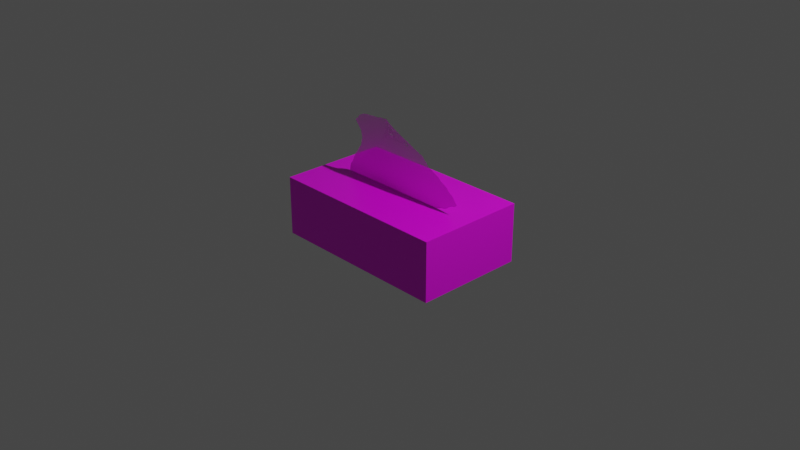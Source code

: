 # Source: TissuePaperBox.blend  (saved by Blender 2.93.21; exported with 4.5.12 LTS)
import bpy
from mathutils import Matrix  # noqa: F401  (used for matrix-valued properties, if any)

bpy.ops.wm.read_factory_settings(use_empty=True)
scene = bpy.context.scene
scene.name = 'Scene'

# ---- collections
col_collection = bpy.data.collections.new('Collection'); scene.collection.children.link(col_collection)

# ---- images (referenced by path relative to the original .blend; pixels are not part of the script)
import os
ASSET_DIR = os.environ.get("B2B_ASSET_DIR", "")  # directory of the original .blend (textures are referenced by path, not embedded)
HERE = os.path.dirname(os.path.abspath(__file__))  # packed textures are extracted next to this script under _unpacked/

def load_image(name, relpath, width, height, colorspace="sRGB"):
    """Load a texture the original file referenced (path relative to the .blend, or extracted next to this script)."""
    p = next((c for c in (os.path.join(HERE, relpath), os.path.join(ASSET_DIR, relpath)) if relpath and os.path.exists(c)), "")
    if p:
        img = bpy.data.images.load(p, check_existing=True)
        img.name = name
    else:  # same state as the original file: an image datablock whose file is absent (Cycles renders it pink)
        img = bpy.data.images.new(name, width, height)
        img.source = "FILE"
        img.filepath = "//" + (relpath or name)
    img.colorspace_settings.name = colorspace
    return img
img_front_jpg = load_image('front.jpg', 'front.jpg', 1024, 1024, 'sRGB')
img_side_jpg = load_image('Side.jpg', 'Side.jpg', 1024, 1024, 'sRGB')
img_below_jpg = load_image('Below.jpg', 'Below.jpg', 1024, 1024, 'sRGB')

# ---- materials (node trees are filled in below, after node groups)
mat_material = bpy.data.materials.new('Material')
mat_material.alpha_threshold = 0.0
mat_material.use_transparent_shadow = False
mat_material.line_color = (0.0, 0.0, 0.0, 1.0)
mat_material_001 = bpy.data.materials.new('Material.001')
mat_material_001.use_transparent_shadow = False
mat_material_002 = bpy.data.materials.new('Material.002')
mat_material_002.use_transparent_shadow = False
mat_front = bpy.data.materials.new('front')
mat_front.surface_render_method = 'BLENDED'
mat_front.blend_method = 'BLEND'
mat_front.use_transparent_shadow = False

# ---- material node trees
mat_material.use_nodes = True; mat_material.node_tree.nodes.clear()
_N = mat_material.node_tree.nodes; _L = mat_material.node_tree.links
n0 = _N.new('ShaderNodeOutputMaterial'); n0.name = 'Material Output'; n0.location = (300, 300)
n1 = _N.new('ShaderNodeBsdfPrincipled'); n1.name = 'Principled BSDF'; n1.location = (10, 300)
n1.distribution = 'GGX'
n1.subsurface_method = 'BURLEY'
n1.inputs[2].default_value = 0.4
n1.inputs[3].default_value = 1.45
n1.inputs[27].default_value = (0.0, 0.0, 0.0, 1.0)
n1.inputs[28].default_value = 1.0
n2 = _N.new('ShaderNodeTexImage'); n2.name = 'Image Texture'; n2.location = (-280, 275)
n2.image = img_front_jpg
_L.new(n1.outputs[0], n0.inputs[0])
_L.new(n2.outputs[0], n1.inputs[0])
n0.is_active_output = True
mat_material_001.use_nodes = True; mat_material_001.node_tree.nodes.clear()
_N = mat_material_001.node_tree.nodes; _L = mat_material_001.node_tree.links
n0 = _N.new('ShaderNodeBsdfPrincipled'); n0.name = 'Principled BSDF'; n0.location = (10, 300)
n0.distribution = 'GGX'
n0.subsurface_method = 'BURLEY'
n0.inputs[3].default_value = 1.45
n0.inputs[27].default_value = (0.0, 0.0, 0.0, 1.0)
n0.inputs[28].default_value = 1.0
n1 = _N.new('ShaderNodeOutputMaterial'); n1.name = 'Material Output'; n1.location = (300, 300)
n2 = _N.new('ShaderNodeTexImage'); n2.name = 'Image Texture'; n2.location = (-280, 275)
n2.image = img_side_jpg
_L.new(n0.outputs[0], n1.inputs[0])
_L.new(n2.outputs[0], n0.inputs[0])
n1.is_active_output = True
mat_material_002.use_nodes = True; mat_material_002.node_tree.nodes.clear()
_N = mat_material_002.node_tree.nodes; _L = mat_material_002.node_tree.links
n0 = _N.new('ShaderNodeBsdfPrincipled'); n0.name = 'Principled BSDF'; n0.location = (10, 300)
n0.distribution = 'GGX'
n0.subsurface_method = 'BURLEY'
n0.inputs[3].default_value = 1.45
n0.inputs[27].default_value = (0.0, 0.0, 0.0, 1.0)
n0.inputs[28].default_value = 1.0
n1 = _N.new('ShaderNodeOutputMaterial'); n1.name = 'Material Output'; n1.location = (300, 300)
n2 = _N.new('ShaderNodeTexImage'); n2.name = 'Image Texture'; n2.location = (-280, 275)
n2.image = img_below_jpg
_L.new(n0.outputs[0], n1.inputs[0])
_L.new(n2.outputs[0], n0.inputs[0])
n1.is_active_output = True
mat_front.use_nodes = True; mat_front.node_tree.nodes.clear()
_N = mat_front.node_tree.nodes; _L = mat_front.node_tree.links
n0 = _N.new('ShaderNodeOutputMaterial'); n0.name = 'Material Output'; n0.location = (300, 300)
n1 = _N.new('ShaderNodeTexImage'); n1.name = 'Image Texture'; n1.location = (-200, 300)
n1.image = img_front_jpg
n1.extension = 'CLIP'
n2 = _N.new('ShaderNodeBsdfPrincipled'); n2.name = 'Principled BSDF'; n2.location = (0, 300)
n2.distribution = 'GGX'
n2.subsurface_method = 'BURLEY'
n2.inputs[3].default_value = 1.45
n2.inputs[27].default_value = (0.0, 0.0, 0.0, 1.0)
n2.inputs[28].default_value = 1.0
_L.new(n1.outputs[0], n2.inputs[0])
_L.new(n1.outputs[1], n2.inputs[4])
_L.new(n2.outputs[0], n0.inputs[0])
n0.is_active_output = True

# ---- world
world_world = bpy.data.worlds.new('World'); scene.world = world_world
world_world.use_nodes = True; world_world.node_tree.nodes.clear()
_N = world_world.node_tree.nodes; _L = world_world.node_tree.links
n0 = _N.new('ShaderNodeOutputWorld'); n0.name = 'World Output'; n0.location = (300, 300)
n1 = _N.new('ShaderNodeBackground'); n1.name = 'Background'; n1.location = (10, 300)
n1.inputs[0].default_value = (0.05088, 0.05088, 0.05088, 1.0)
_L.new(n1.outputs[0], n0.inputs[0])
n0.is_active_output = True
world_world.color = (0.05088, 0.05088, 0.05088)
world_world.use_sun_shadow = False
world_world.sun_shadow_jitter_overblur = 0.0

# ---- cameras
cam_camera = bpy.data.cameras.new('Camera')
cam_camera.clip_end = 100.0
cam_camera.ortho_scale = 7.314

# ---- lights
light_light = bpy.data.lights.new('Light', 'POINT')
light_light.transmission_factor = 0.0
light_light.energy = 1000.0
light_light.shadow_soft_size = 0.1
light_light.shadow_maximum_resolution = 0.006
light_light.use_absolute_resolution = True

# ---- meshes
me_cube = bpy.data.meshes.new('Cube')
me_cube.from_pydata([(1.0, 1.0, 1.0), (1.0, 1.0, -1.0), (1.0, -1.0, 1.0), (1.0, -1.0, -1.0), (-1.0, 1.0, 1.0), (-1.0, 1.0, -1.0), (-1.0, -1.0, 1.0), (-1.0, -1.0, -1.0), (-1.0, 0.0, -1.0), (1.0, 0.0, 1.0), (-1.0, 0.0, 1.0), (1.0, 0.0, -1.0), (0.5084, -0.04142, 0.9239), (-0.2451, -0.04142, 0.8711), (-0.2312, -0.04142, 2.532), (0.5267, -0.04142, 2.102), (0.5463, -0.04142, 1.998), (0.5586, -0.04142, 1.842), (0.5645, -0.04142, 1.655), (0.5658, -0.04142, 1.457), (0.5646, -0.04142, 1.264), (0.5578, -0.04142, 1.105), (0.545, -0.04142, 0.9871), (-0.154, -0.04142, 0.8712), (-0.06045, -0.04142, 0.8712), (0.03436, -0.04142, 0.8713), (0.1299, -0.04142, 0.8715), (0.2239, -0.04142, 0.8734), (0.3151, -0.04142, 0.8756), (0.3967, -0.04142, 0.8856), (0.4664, -0.04142, 0.8969), (-0.1587, -0.04142, 2.604), (-0.08556, -0.04142, 2.632), (-0.005635, -0.04142, 2.642), (0.07604, -0.04142, 2.636), (0.1569, -0.04142, 2.618), (0.2314, -0.04142, 2.578), (0.307, -0.04142, 2.509), (0.3761, -0.04142, 2.423), (-0.7343, -0.04142, 0.826), (-0.7296, -0.04142, 0.85), (-0.6962, -0.04142, 0.8581), (-0.6478, -0.04142, 0.8659), (-0.579, -0.04142, 0.8684), (-0.5029, -0.04142, 0.8706), (-0.4198, -0.04142, 0.8709), (-0.334, -0.04142, 0.8711), (-0.565, -0.04142, 2.652), (-0.5352, -0.04142, 2.547), (-0.4778, -0.04142, 2.516), (-0.4071, -0.04142, 2.507), (-0.3203, -0.04142, 2.511), (-0.2423, -0.04142, 2.338), (-0.2456, -0.04142, 2.123), (-0.2459, -0.04142, 1.902), (-0.2461, -0.04142, 1.678), (-0.246, -0.04142, 1.457), (-0.246, -0.04142, 1.248), (-0.2459, -0.04142, 1.066), (-0.2457, -0.04142, 0.9333), (-0.1877, -0.04142, 3.236), (-0.1866, -0.04142, 3.193), (-0.1787, -0.04142, 3.117), (-0.1728, -0.04142, 3.018), (-0.1711, -0.04142, 2.908), (-0.1775, -0.04142, 2.791), (-0.1935, -0.04142, 2.671), (-0.1768, -0.04142, 3.228), (-0.161, -0.04142, 3.188), (-0.104, -0.04142, 3.087), (-0.1409, -0.04142, 3.118), (-0.03398, -0.04142, 2.978), (-0.07883, -0.04142, 3.018), (-0.1272, -0.04142, 3.03), (0.04496, -0.04142, 2.865), (-0.005374, -0.04142, 2.908), (-0.06323, -0.04142, 2.929), (-0.1209, -0.04142, 2.928), (0.1281, -0.04142, 2.752), (0.07423, -0.04142, 2.797), (0.009293, -0.04142, 2.823), (-0.05905, -0.04142, 2.83), (-0.1233, -0.04142, 2.819), (0.2133, -0.04142, 2.637), (0.1547, -0.04142, 2.688), (0.08464, -0.04142, 2.718), (0.00876, -0.04142, 2.732), (-0.06674, -0.04142, 2.729), (-0.1357, -0.04142, 2.709), (-0.6066, -0.04142, 2.799), (-0.5879, -0.04142, 2.748), (-0.5424, -0.04142, 2.706), (-0.4834, -0.04142, 2.681), (-0.402, -0.04142, 2.672), (-0.3074, -0.04142, 2.667), (-0.6143, -0.04142, 2.84), (-0.5899, -0.04142, 2.84), (-0.5486, -0.04142, 2.827), (-0.482, -0.04142, 2.821), (-0.3998, -0.04142, 2.812), (-0.2976, -0.04142, 2.804), (-0.6068, -0.04142, 2.887), (-0.5859, -0.04142, 2.922), (-0.5423, -0.04142, 2.938), (-0.4797, -0.04142, 2.94), (-0.3957, -0.04142, 2.94), (-0.293, -0.04142, 2.928), (-0.5617, -0.04142, 3.018), (-0.5299, -0.04142, 3.031), (-0.4722, -0.04142, 3.046), (-0.3907, -0.04142, 3.047), (-0.2902, -0.04142, 3.042), (-0.5453, -0.04142, 3.066), (-0.5144, -0.04142, 3.105), (-0.4603, -0.04142, 3.119), (-0.3847, -0.04142, 3.134), (-0.2862, -0.04142, 3.133), (-0.487, -0.04142, 3.141), (-0.449, -0.04142, 3.163), (-0.3741, -0.04142, 3.176), (-0.2752, -0.04142, 3.201), (-0.2349, -0.04142, 3.234), (-0.7211, -0.04142, 0.9183), (-0.699, -0.04142, 0.9217), (-0.6469, -0.04142, 0.9263), (-0.581, -0.04142, 0.9308), (-0.503, -0.04142, 0.9324), (-0.4206, -0.04142, 0.9332), (-0.3343, -0.04142, 0.9333), (-0.7183, -0.04142, 1.032), (-0.6937, -0.04142, 1.041), (-0.6464, -0.04142, 1.053), (-0.5796, -0.04142, 1.061), (-0.5032, -0.04142, 1.065), (-0.4205, -0.04142, 1.066), (-0.3346, -0.04142, 1.066), (-0.71, -0.04142, 1.16), (-0.6878, -0.04142, 1.193), (-0.6409, -0.04142, 1.219), (-0.5773, -0.04142, 1.236), (-0.5018, -0.04142, 1.244), (-0.4203, -0.04142, 1.247), (-0.3346, -0.04142, 1.248), (-0.701, -0.04142, 1.26), (-0.6743, -0.04142, 1.354), (-0.6322, -0.04142, 1.405), (-0.5717, -0.04142, 1.432), (-0.4997, -0.04142, 1.449), (-0.4192, -0.04142, 1.454), (-0.3345, -0.04142, 1.457), (-0.6482, -0.04142, 1.547), (-0.6161, -0.04142, 1.591), (-0.564, -0.04142, 1.638), (-0.4948, -0.04142, 1.659), (-0.4179, -0.04142, 1.672), (-0.3337, -0.04142, 1.676), (-0.6297, -0.04142, 1.659), (-0.6003, -0.04142, 1.762), (-0.551, -0.04142, 1.832), (-0.4902, -0.04142, 1.875), (-0.4145, -0.04142, 1.889), (-0.3332, -0.04142, 1.898), (-0.5724, -0.04142, 1.906), (-0.5383, -0.04142, 2.043), (-0.4811, -0.04142, 2.087), (-0.4125, -0.04142, 2.107), (-0.3308, -0.04142, 2.115), (-0.519, -0.04142, 2.305), (-0.4778, -0.04142, 2.311), (-0.4077, -0.04142, 2.316), (-0.3284, -0.04142, 2.323), (0.6133, -0.04142, 1.058), (0.6643, -0.04142, 1.094), (0.692, -0.04142, 1.135), (0.6226, -0.04142, 1.133), (0.6728, -0.04142, 1.169), (0.7155, -0.04142, 1.197), (0.7576, -0.04142, 1.267), (0.7881, -0.04142, 1.283), (0.8029, -0.04142, 1.317), (0.6266, -0.04142, 1.28), (0.6796, -0.04142, 1.29), (0.7227, -0.04142, 1.312), (0.7618, -0.04142, 1.323), (0.791, -0.04142, 1.347), (0.8102, -0.04142, 1.332), (0.8196, -0.04142, 1.364), (0.6286, -0.04142, 1.455), (0.6805, -0.04142, 1.454), (0.7244, -0.04142, 1.444), (0.7613, -0.04142, 1.442), (0.7896, -0.04142, 1.413), (0.8094, -0.04142, 1.407), (0.8191, -0.04142, 1.359), (0.6262, -0.04142, 1.64), (0.678, -0.04142, 1.616), (0.7206, -0.04142, 1.59), (0.7562, -0.04142, 1.544), (0.7828, -0.04142, 1.515), (0.7996, -0.04142, 1.448), (0.6195, -0.04142, 1.805), (0.6706, -0.04142, 1.758), (0.7105, -0.04142, 1.704), (0.749, -0.04142, 1.627), (0.7686, -0.04142, 1.574), (0.6044, -0.04142, 1.936), (0.6591, -0.04142, 1.845), (0.6887, -0.04142, 1.793), (0.5719, -0.04142, 2.035), (-0.1543, -0.04142, 0.9333), (-0.06082, -0.04142, 0.9334), (0.03439, -0.04142, 0.9334), (0.13, -0.04142, 0.9338), (0.2252, -0.04142, 0.9343), (0.3168, -0.04142, 0.9381), (0.4034, -0.04142, 0.943), (0.4781, -0.04142, 0.961), (-0.1546, -0.04142, 1.066), (-0.06092, -0.04142, 1.066), (0.03427, -0.04142, 1.066), (0.1303, -0.04142, 1.066), (0.2256, -0.04142, 1.067), (0.3192, -0.04142, 1.068), (0.4068, -0.04142, 1.074), (0.4878, -0.04142, 1.082), (-0.1547, -0.04142, 1.248), (-0.06107, -0.04142, 1.248), (0.03424, -0.04142, 1.248), (0.1303, -0.04142, 1.249), (0.2261, -0.04142, 1.249), (0.3198, -0.04142, 1.25), (0.4095, -0.04142, 1.251), (0.4912, -0.04142, 1.257), (-0.1548, -0.04142, 1.458), (-0.06126, -0.04142, 1.458), (0.03401, -0.04142, 1.458), (0.1301, -0.04142, 1.458), (0.2259, -0.04142, 1.458), (0.32, -0.04142, 1.458), (0.4098, -0.04142, 1.458), (0.4928, -0.04142, 1.457), (-0.1552, -0.04142, 1.679), (-0.06187, -0.04142, 1.68), (0.03319, -0.04142, 1.681), (0.1292, -0.04142, 1.681), (0.2249, -0.04142, 1.68), (0.3187, -0.04142, 1.678), (0.4086, -0.04142, 1.674), (0.4912, -0.04142, 1.667), (-0.1561, -0.04142, 1.905), (-0.06363, -0.04142, 1.908), (0.03081, -0.04142, 1.91), (0.1262, -0.04142, 1.91), (0.2213, -0.04142, 1.907), (0.3144, -0.04142, 1.902), (0.4034, -0.04142, 1.891), (0.4858, -0.04142, 1.871), (-0.1576, -0.04142, 2.134), (-0.06746, -0.04142, 2.141), (0.02505, -0.04142, 2.145), (0.1188, -0.04142, 2.144), (0.2121, -0.04142, 2.139), (0.303, -0.04142, 2.125), (0.3903, -0.04142, 2.102), (0.4719, -0.04142, 2.06), (-0.1593, -0.04142, 2.364), (-0.07444, -0.04142, 2.381), (0.0135, -0.04142, 2.387), (0.1036, -0.04142, 2.386), (0.1922, -0.04142, 2.374), (0.2784, -0.04142, 2.351), (0.3615, -0.04142, 2.305), (0.4417, -0.04142, 2.234), (-0.1391, -0.04142, 2.706), (-0.06893, -0.04142, 2.726), (0.006679, -0.04142, 2.727), (0.08785, -0.04142, 2.717), (0.1614, -0.04142, 2.685), (0.2345, -0.04142, 2.641), (0.3069, -0.04142, 2.556), (0.3521, -0.04142, 2.503), (-0.1269, -0.04142, 2.817), (-0.0645, -0.04142, 2.826), (0.009726, -0.04142, 2.824), (0.0775, -0.04142, 2.796), (0.1462, -0.04142, 2.763), (0.196, -0.04142, 2.703), (-0.1268, -0.04142, 2.928), (-0.06664, -0.04142, 2.934), (-0.007153, -0.04142, 2.912), (0.0581, -0.04142, 2.882), (0.1046, -0.04142, 2.822), (-0.1318, -0.04142, 3.039), (-0.08507, -0.04142, 3.031), (-0.02834, -0.04142, 3.004), (0.01495, -0.04142, 2.944), (-0.1467, -0.04142, 3.134), (-0.1063, -0.04142, 3.127), (-0.06855, -0.04142, 3.071), (-0.1605, -0.04142, 3.213), (-0.142, -0.04142, 3.209), (-0.1695, -0.04142, 3.248), (-0.1538, -0.04142, 3.247)], [(39, 40)], [(9, 10, 6, 2), (3, 2, 6, 7), (8, 10, 4, 5), (8, 11, 3, 7), (11, 9, 2, 3), (5, 4, 0, 1), (1, 0, 9, 11), (5, 1, 11, 8), (7, 6, 10, 8), (0, 4, 10, 9), (170, 51, 14, 52), (67, 68, 60), (68, 61, 60), (69, 70, 68), (68, 70, 61), (70, 62, 61), (71, 72, 69), (69, 72, 70), (72, 73, 70), (70, 73, 62), (73, 63, 62), (74, 75, 71), (71, 75, 72), (75, 76, 72), (72, 76, 73), (76, 77, 73), (73, 77, 63), (77, 64, 63), (78, 79, 74), (74, 79, 75), (79, 80, 75), (75, 80, 76), (80, 81, 76), (76, 81, 77), (81, 82, 77), (77, 82, 64), (82, 65, 64), (83, 84, 78), (78, 84, 79), (84, 85, 79), (79, 85, 80), (85, 86, 80), (80, 86, 81), (86, 87, 81), (81, 87, 82), (87, 88, 82), (82, 88, 65), (88, 66, 65), (37, 36, 83), (83, 36, 84), (36, 35, 84), (84, 35, 85), (35, 34, 85), (85, 34, 86), (34, 33, 86), (86, 33, 87), (33, 32, 87), (87, 32, 88), (32, 31, 88), (88, 31, 66), (31, 14, 66), (51, 94, 66, 14), (94, 100, 65, 66), (100, 106, 64, 65), (106, 111, 63, 64), (111, 116, 62, 63), (116, 120, 61, 62), (120, 121, 60, 61), (47, 90, 91, 48), (48, 91, 92, 49), (49, 92, 93, 50), (50, 93, 94, 51), (89, 95, 96, 90), (90, 96, 97, 91), (91, 97, 98, 92), (92, 98, 99, 93), (93, 99, 100, 94), (95, 101, 102, 96), (96, 102, 103, 97), (97, 103, 104, 98), (98, 104, 105, 99), (99, 105, 106, 100), (102, 107, 108, 103), (103, 108, 109, 104), (104, 109, 110, 105), (105, 110, 111, 106), (107, 112, 113, 108), (108, 113, 114, 109), (109, 114, 115, 110), (110, 115, 116, 111), (113, 117, 118, 114), (114, 118, 119, 115), (115, 119, 120, 116), (46, 128, 59, 13), (128, 135, 58, 59), (135, 142, 57, 58), (142, 149, 56, 57), (149, 155, 55, 56), (155, 161, 54, 55), (161, 166, 53, 54), (166, 170, 52, 53), (40, 122, 123, 41), (41, 123, 124, 42), (42, 124, 125, 43), (43, 125, 126, 44), (44, 126, 127, 45), (45, 127, 128, 46), (122, 129, 130, 123), (123, 130, 131, 124), (124, 131, 132, 125), (125, 132, 133, 126), (126, 133, 134, 127), (127, 134, 135, 128), (129, 136, 137, 130), (130, 137, 138, 131), (131, 138, 139, 132), (132, 139, 140, 133), (133, 140, 141, 134), (134, 141, 142, 135), (136, 143, 144, 137), (137, 144, 145, 138), (138, 145, 146, 139), (139, 146, 147, 140), (140, 147, 148, 141), (141, 148, 149, 142), (144, 150, 151, 145), (145, 151, 152, 146), (146, 152, 153, 147), (147, 153, 154, 148), (148, 154, 155, 149), (150, 156, 157, 151), (151, 157, 158, 152), (152, 158, 159, 153), (153, 159, 160, 154), (154, 160, 161, 155), (157, 162, 163, 158), (158, 163, 164, 159), (159, 164, 165, 160), (160, 165, 166, 161), (163, 167, 168, 164), (164, 168, 169, 165), (165, 169, 170, 166), (167, 48, 49, 168), (168, 49, 50, 169), (169, 50, 51, 170), (22, 21, 174, 171), (171, 174, 175, 172), (172, 175, 176, 173), (21, 20, 180, 174), (174, 180, 181, 175), (175, 181, 182, 176), (176, 182, 183, 177), (177, 183, 184, 178), (178, 184, 185, 179), (20, 19, 187, 180), (180, 187, 188, 181), (181, 188, 189, 182), (182, 189, 190, 183), (183, 190, 191, 184), (184, 191, 192, 185), (185, 192, 193, 186), (19, 18, 194, 187), (187, 194, 195, 188), (188, 195, 196, 189), (189, 196, 197, 190), (190, 197, 198, 191), (191, 198, 199, 192), (18, 17, 200, 194), (194, 200, 201, 195), (195, 201, 202, 196), (196, 202, 203, 197), (197, 203, 204, 198), (17, 16, 205, 200), (200, 205, 206, 201), (201, 206, 207, 202), (16, 15, 208, 205), (30, 216, 22, 12), (216, 224, 21, 22), (224, 232, 20, 21), (232, 240, 19, 20), (240, 248, 18, 19), (248, 256, 17, 18), (256, 264, 16, 17), (264, 272, 15, 16), (13, 59, 209, 23), (23, 209, 210, 24), (24, 210, 211, 25), (25, 211, 212, 26), (26, 212, 213, 27), (27, 213, 214, 28), (28, 214, 215, 29), (29, 215, 216, 30), (59, 58, 217, 209), (209, 217, 218, 210), (210, 218, 219, 211), (211, 219, 220, 212), (212, 220, 221, 213), (213, 221, 222, 214), (214, 222, 223, 215), (215, 223, 224, 216), (58, 57, 225, 217), (217, 225, 226, 218), (218, 226, 227, 219), (219, 227, 228, 220), (220, 228, 229, 221), (221, 229, 230, 222), (222, 230, 231, 223), (223, 231, 232, 224), (57, 56, 233, 225), (225, 233, 234, 226), (226, 234, 235, 227), (227, 235, 236, 228), (228, 236, 237, 229), (229, 237, 238, 230), (230, 238, 239, 231), (231, 239, 240, 232), (56, 55, 241, 233), (233, 241, 242, 234), (234, 242, 243, 235), (235, 243, 244, 236), (236, 244, 245, 237), (237, 245, 246, 238), (238, 246, 247, 239), (239, 247, 248, 240), (55, 54, 249, 241), (241, 249, 250, 242), (242, 250, 251, 243), (243, 251, 252, 244), (244, 252, 253, 245), (245, 253, 254, 246), (246, 254, 255, 247), (247, 255, 256, 248), (54, 53, 257, 249), (249, 257, 258, 250), (250, 258, 259, 251), (251, 259, 260, 252), (252, 260, 261, 253), (253, 261, 262, 254), (254, 262, 263, 255), (255, 263, 264, 256), (53, 52, 265, 257), (257, 265, 266, 258), (258, 266, 267, 259), (259, 267, 268, 260), (260, 268, 269, 261), (261, 269, 270, 262), (262, 270, 271, 263), (263, 271, 272, 264), (52, 14, 31, 265), (265, 31, 32, 266), (266, 32, 33, 267), (267, 33, 34, 268), (268, 34, 35, 269), (269, 35, 36, 270), (270, 36, 37, 271), (271, 37, 38, 272), (14, 66, 273, 31), (31, 273, 274, 32), (32, 274, 275, 33), (33, 275, 276, 34), (34, 276, 277, 35), (35, 277, 278, 36), (36, 278, 279, 37), (37, 279, 280, 38), (66, 65, 281, 273), (273, 281, 282, 274), (274, 282, 283, 275), (275, 283, 284, 276), (276, 284, 285, 277), (277, 285, 286, 278), (65, 64, 287, 281), (281, 287, 288, 282), (282, 288, 289, 283), (283, 289, 290, 284), (284, 290, 291, 285), (64, 63, 292, 287), (287, 292, 293, 288), (288, 293, 294, 289), (289, 294, 295, 290), (63, 62, 296, 292), (292, 296, 297, 293), (293, 297, 298, 294), (62, 61, 299, 296), (296, 299, 300, 297), (61, 60, 301, 299), (299, 301, 302, 300)])
me_cube.polygons.foreach_set('material_index', [0, 0, 1, 2, 1, 0, 1, 2, 1, 0, 3, 3, 3, 3, 3, 3, 3, 3, 3, 3, 3, 3, 3, 3, 3, 3, 3, 3, 3, 3, 3, 3, 3, 3, 3, 3, 3, 3, 3, 3, 3, 3, 3, 3, 3, 3, 3, 3, 3, 3, 3, 3, 3, 3, 3, 3, 3, 3, 3, 3, 3, 3, 3, 3, 3, 3, 3, 3, 3, 3, 3, 3, 3, 3, 3, 3, 3, 3, 3, 3, 3, 3, 3, 3, 3, 3, 3, 3, 3, 3, 3, 3, 3, 3, 3, 3, 3, 3, 3, 3, 3, 3, 3, 3, 3, 3, 3, 3, 3, 3, 3, 3, 3, 3, 3, 3, 3, 3, 3, 3, 3, 3, 3, 3, 3, 3, 3, 3, 3, 3, 3, 3, 3, 3, 3, 3, 3, 3, 3, 3, 3, 3, 3, 3, 3, 3, 3, 3, 3, 3, 3, 3, 3, 3, 3, 3, 3, 3, 3, 3, 3, 3, 3, 3, 3, 3, 3, 3, 3, 3, 3, 3, 3, 3, 3, 3, 3, 3, 3, 3, 3, 3, 3, 3, 3, 3, 3, 3, 3, 3, 3, 3, 3, 3, 3, 3, 3, 3, 3, 3, 3, 3, 3, 3, 3, 3, 3, 3, 3, 3, 3, 3, 3, 3, 3, 3, 3, 3, 3, 3, 3, 3, 3, 3, 3, 3, 3, 3, 3, 3, 3, 3, 3, 3, 3, 3, 3, 3, 3, 3, 3, 3, 3, 3, 3, 3, 3, 3, 3, 3, 3, 3, 3, 3, 3, 3, 3, 3, 3, 3, 3, 3, 3, 3, 3, 3, 3, 3, 3, 3, 3, 3, 3, 3, 3, 3, 3, 3, 3, 3, 3, 3, 3, 3, 3, 3])
_uv = me_cube.uv_layers.new(name='UVMap')
_uv.uv.foreach_set('vector', [0.3107, 0.2272, 0.3415, 0.8724, 0.5931, 0.8581, 0.577, 0.1539, 0.3073, 0.1318, 0.5848, 0.1249, 0.5957, 0.8794, 0.3275, 0.8767, 0.3641, 0.4633, 0.7522, 0.4633, 0.7486, 0.7253, 0.3659, 0.7473, 0.008566, 0.503, 0.9897, 0.503, 0.9897, 0.989, 0.008566, 0.989, 0.3649, 0.4654, 0.7503, 0.4654, 0.7518, 0.7293, 0.3634, 0.7456, 0.31, 0.129, 0.5876, 0.1275, 0.5985, 0.8792, 0.3246, 0.8765, 0.3649, 0.1884, 0.7503, 0.2211, 0.7503, 0.4654, 0.3649, 0.4654, 0.008566, 0.01709, 0.9897, 0.01709, 0.9897, 0.503, 0.008566, 0.503, 0.3695, 0.1877, 0.7522, 0.2165, 0.7522, 0.4633, 0.3641, 0.4633, 0.3305, 0.7356, 0.3166, 0.3392, 0.5806, 0.334, 0.5945, 0.7304, 0.8021, 0.4684, 0.8259, 0.4684, 0.8259, 0.4889, 0.8021, 0.4889, 0.0, 0.0, 0.0, 0.0, 0.0, 0.0, 0.0, 0.0, 0.0, 0.0, 0.0, 0.0, 0.0, 0.0, 0.0, 0.0, 0.0, 0.0, 0.0, 0.0, 0.0, 0.0, 0.0, 0.0, 0.0, 0.0, 0.0, 0.0, 0.0, 0.0, 0.0, 0.0, 0.0, 0.0, 0.0, 0.0, 0.0, 0.0, 0.0, 0.0, 0.0, 0.0, 0.0, 0.0, 0.0, 0.0, 0.0, 0.0, 0.0, 0.0, 0.0, 0.0, 0.0, 0.0, 0.0, 0.0, 0.0, 0.0, 0.0, 0.0, 0.0, 0.0, 0.0, 0.0, 0.0, 0.0, 0.0, 0.0, 0.0, 0.0, 0.0, 0.0, 0.0, 0.0, 0.0, 0.0, 0.0, 0.0, 0.0, 0.0, 0.0, 0.0, 0.0, 0.0, 0.0, 0.0, 0.0, 0.0, 0.0, 0.0, 0.0, 0.0, 0.0, 0.0, 0.0, 0.0, 0.0, 0.0, 0.0, 0.0, 0.0, 0.0, 0.0, 0.0, 0.0, 0.0, 0.0, 0.0, 0.0, 0.0, 0.0, 0.0, 0.0, 0.0, 0.0, 0.0, 0.0, 0.0, 0.0, 0.0, 0.0, 0.0, 0.0, 0.0, 0.0, 0.0, 0.0, 0.0, 0.0, 0.0, 0.0, 0.0, 0.0, 0.0, 0.0, 0.0, 0.0, 0.0, 0.0, 0.0, 0.0, 0.0, 0.0, 0.0, 0.0, 0.0, 0.0, 0.0, 0.0, 0.0, 0.0, 0.0, 0.0, 0.0, 0.0, 0.0, 0.0, 0.0, 0.0, 0.0, 0.0, 0.0, 0.0, 0.0, 0.0, 0.0, 0.0, 0.0, 0.0, 0.0, 0.0, 0.0, 0.0, 0.0, 0.0, 0.0, 0.0, 0.0, 0.0, 0.0, 0.0, 0.0, 0.0, 0.0, 0.0, 0.0, 0.0, 0.0, 0.0, 0.0, 0.0, 0.0, 0.0, 0.0, 0.0, 0.0, 0.0, 0.0, 0.0, 0.0, 0.0, 0.0, 0.0, 0.0, 0.0, 0.0, 0.0, 0.0, 0.0, 0.0, 0.0, 0.0, 0.0, 0.0, 0.0, 0.0, 0.0, 0.0, 0.0, 0.0, 0.0, 0.0, 0.0, 0.0, 0.0, 0.0, 0.0, 0.0, 0.0, 0.0, 0.0, 0.0, 0.0, 0.0, 0.0, 0.0, 0.0, 0.0, 0.0, 0.0, 0.0, 0.0, 0.0, 0.0, 0.0, 0.0, 0.0, 0.0, 0.0, 0.0, 0.0, 0.0, 0.0, 0.0, 0.0, 0.0, 0.0, 0.0, 0.0, 0.0, 0.0, 0.0, 0.0, 0.0, 0.0, 0.0, 0.0, 0.0, 0.0, 0.0, 0.0, 0.0, 0.0, 0.0, 0.0, 0.0, 0.0, 0.0, 0.0, 0.0, 0.0, 0.0, 0.0, 0.0, 0.0, 0.0, 0.0, 0.0, 0.0, 0.0, 0.0, 0.0, 0.0, 0.0, 0.0, 0.0, 0.0, 0.0, 0.0, 0.0, 0.8259, 0.4684, 0.8394, 0.4684, 0.8394, 0.4889, 0.8259, 0.4889, 0.8394, 0.4684, 0.8529, 0.4684, 0.8529, 0.4889, 0.8394, 0.4889, 0.8529, 0.4684, 0.8664, 0.4684, 0.8664, 0.4889, 0.8529, 0.4889, 0.8664, 0.4684, 0.8799, 0.4684, 0.8799, 0.4889, 0.8664, 0.4889, 0.8799, 0.4684, 0.8934, 0.4684, 0.8934, 0.4889, 0.8799, 0.4889, 0.8934, 0.4684, 0.9069, 0.4684, 0.9069, 0.4889, 0.8934, 0.4889, 0.9069, 0.4684, 0.9204, 0.4684, 0.9204, 0.4889, 0.9069, 0.4889, 0.8259, 0.3863, 0.8394, 0.3863, 0.8394, 0.4068, 0.8259, 0.4068, 0.8259, 0.4068, 0.8394, 0.4068, 0.8394, 0.4273, 0.8259, 0.4273, 0.8259, 0.4273, 0.8394, 0.4273, 0.8394, 0.4479, 0.8259, 0.4479, 0.8259, 0.4479, 0.8394, 0.4479, 0.8394, 0.4684, 0.8259, 0.4684, 0.8394, 0.3657, 0.8529, 0.3657, 0.8529, 0.3863, 0.8394, 0.3863, 0.8394, 0.3863, 0.8529, 0.3863, 0.8529, 0.4068, 0.8394, 0.4068, 0.8394, 0.4068, 0.8529, 0.4068, 0.8529, 0.4273, 0.8394, 0.4273, 0.8394, 0.4273, 0.8529, 0.4273, 0.8529, 0.4479, 0.8394, 0.4479, 0.8394, 0.4479, 0.8529, 0.4479, 0.8529, 0.4684, 0.8394, 0.4684, 0.8529, 0.3657, 0.8664, 0.3657, 0.8664, 0.3863, 0.8529, 0.3863, 0.8529, 0.3863, 0.8664, 0.3863, 0.8664, 0.4068, 0.8529, 0.4068, 0.8529, 0.4068, 0.8664, 0.4068, 0.8664, 0.4273, 0.8529, 0.4273, 0.8529, 0.4273, 0.8664, 0.4273, 0.8664, 0.4479, 0.8529, 0.4479, 0.8529, 0.4479, 0.8664, 0.4479, 0.8664, 0.4684, 0.8529, 0.4684, 0.8664, 0.3863, 0.8799, 0.3863, 0.8799, 0.4068, 0.8664, 0.4068, 0.8664, 0.4068, 0.8799, 0.4068, 0.8799, 0.4273, 0.8664, 0.4273, 0.8664, 0.4273, 0.8799, 0.4273, 0.8799, 0.4479, 0.8664, 0.4479, 0.8664, 0.4479, 0.8799, 0.4479, 0.8799, 0.4684, 0.8664, 0.4684, 0.8799, 0.3863, 0.8934, 0.3863, 0.8934, 0.4068, 0.8799, 0.4068, 0.8799, 0.4068, 0.8934, 0.4068, 0.8934, 0.4273, 0.8799, 0.4273, 0.8799, 0.4273, 0.8934, 0.4273, 0.8934, 0.4479, 0.8799, 0.4479, 0.8799, 0.4479, 0.8934, 0.4479, 0.8934, 0.4684, 0.8799, 0.4684, 0.8934, 0.4068, 0.9069, 0.4068, 0.9069, 0.4273, 0.8934, 0.4273, 0.8934, 0.4273, 0.9069, 0.4273, 0.9069, 0.4479, 0.8934, 0.4479, 0.8934, 0.4479, 0.9069, 0.4479, 0.9069, 0.4684, 0.8934, 0.4684, 0.6112, 0.4684, 0.6351, 0.4684, 0.6351, 0.4889, 0.6112, 0.4889, 0.6351, 0.4684, 0.6589, 0.4684, 0.6589, 0.4889, 0.6351, 0.4889, 0.6589, 0.4684, 0.6828, 0.4684, 0.6828, 0.4889, 0.6589, 0.4889, 0.6828, 0.4684, 0.7066, 0.4684, 0.7066, 0.4889, 0.6828, 0.4889, 0.7066, 0.4684, 0.7305, 0.4684, 0.7305, 0.4889, 0.7066, 0.4889, 0.7305, 0.4684, 0.7544, 0.4684, 0.7544, 0.4889, 0.7305, 0.4889, 0.7544, 0.4684, 0.7782, 0.4684, 0.7782, 0.4889, 0.7544, 0.4889, 0.7782, 0.4684, 0.8021, 0.4684, 0.8021, 0.4889, 0.7782, 0.4889, 0.6112, 0.3452, 0.6351, 0.3452, 0.6351, 0.3657, 0.6112, 0.3657, 0.6112, 0.3657, 0.6351, 0.3657, 0.6351, 0.3863, 0.6112, 0.3863, 0.6112, 0.3863, 0.6351, 0.3863, 0.6351, 0.4068, 0.6112, 0.4068, 0.6112, 0.4068, 0.6351, 0.4068, 0.6351, 0.4273, 0.6112, 0.4273, 0.6112, 0.4273, 0.6351, 0.4273, 0.6351, 0.4479, 0.6112, 0.4479, 0.6112, 0.4479, 0.6351, 0.4479, 0.6351, 0.4684, 0.6112, 0.4684, 0.6351, 0.3452, 0.6589, 0.3452, 0.6589, 0.3657, 0.6351, 0.3657, 0.6351, 0.3657, 0.6589, 0.3657, 0.6589, 0.3863, 0.6351, 0.3863, 0.6351, 0.3863, 0.6589, 0.3863, 0.6589, 0.4068, 0.6351, 0.4068, 0.6351, 0.4068, 0.6589, 0.4068, 0.6589, 0.4273, 0.6351, 0.4273, 0.6351, 0.4273, 0.6589, 0.4273, 0.6589, 0.4479, 0.6351, 0.4479, 0.6351, 0.4479, 0.6589, 0.4479, 0.6589, 0.4684, 0.6351, 0.4684, 0.6589, 0.3452, 0.6828, 0.3452, 0.6828, 0.3657, 0.6589, 0.3657, 0.6589, 0.3657, 0.6828, 0.3657, 0.6828, 0.3863, 0.6589, 0.3863, 0.6589, 0.3863, 0.6828, 0.3863, 0.6828, 0.4068, 0.6589, 0.4068, 0.6589, 0.4068, 0.6828, 0.4068, 0.6828, 0.4273, 0.6589, 0.4273, 0.6589, 0.4273, 0.6828, 0.4273, 0.6828, 0.4479, 0.6589, 0.4479, 0.6589, 0.4479, 0.6828, 0.4479, 0.6828, 0.4684, 0.6589, 0.4684, 0.6828, 0.3452, 0.7066, 0.3452, 0.7066, 0.3657, 0.6828, 0.3657, 0.6828, 0.3657, 0.7066, 0.3657, 0.7066, 0.3863, 0.6828, 0.3863, 0.6828, 0.3863, 0.7066, 0.3863, 0.7066, 0.4068, 0.6828, 0.4068, 0.6828, 0.4068, 0.7066, 0.4068, 0.7066, 0.4273, 0.6828, 0.4273, 0.6828, 0.4273, 0.7066, 0.4273, 0.7066, 0.4479, 0.6828, 0.4479, 0.6828, 0.4479, 0.7066, 0.4479, 0.7066, 0.4684, 0.6828, 0.4684, 0.7066, 0.3657, 0.7305, 0.3657, 0.7305, 0.3863, 0.7066, 0.3863, 0.7066, 0.3863, 0.7305, 0.3863, 0.7305, 0.4068, 0.7066, 0.4068, 0.7066, 0.4068, 0.7305, 0.4068, 0.7305, 0.4273, 0.7066, 0.4273, 0.7066, 0.4273, 0.7305, 0.4273, 0.7305, 0.4479, 0.7066, 0.4479, 0.7066, 0.4479, 0.7305, 0.4479, 0.7305, 0.4684, 0.7066, 0.4684, 0.7305, 0.3657, 0.7544, 0.3657, 0.7544, 0.3863, 0.7305, 0.3863, 0.7305, 0.3863, 0.7544, 0.3863, 0.7544, 0.4068, 0.7305, 0.4068, 0.7305, 0.4068, 0.7544, 0.4068, 0.7544, 0.4273, 0.7305, 0.4273, 0.7305, 0.4273, 0.7544, 0.4273, 0.7544, 0.4479, 0.7305, 0.4479, 0.7305, 0.4479, 0.7544, 0.4479, 0.7544, 0.4684, 0.7305, 0.4684, 0.7544, 0.3863, 0.7782, 0.3863, 0.7782, 0.4068, 0.7544, 0.4068, 0.7544, 0.4068, 0.7782, 0.4068, 0.7782, 0.4273, 0.7544, 0.4273, 0.7544, 0.4273, 0.7782, 0.4273, 0.7782, 0.4479, 0.7544, 0.4479, 0.7544, 0.4479, 0.7782, 0.4479, 0.7782, 0.4684, 0.7544, 0.4684, 0.7782, 0.4068, 0.8021, 0.4068, 0.8021, 0.4273, 0.7782, 0.4273, 0.7782, 0.4273, 0.8021, 0.4273, 0.8021, 0.4479, 0.7782, 0.4479, 0.7782, 0.4479, 0.8021, 0.4479, 0.8021, 0.4684, 0.7782, 0.4684, 0.8021, 0.4068, 0.8259, 0.4068, 0.8259, 0.4273, 0.8021, 0.4273, 0.8021, 0.4273, 0.8259, 0.4273, 0.8259, 0.4479, 0.8021, 0.4479, 0.8021, 0.4479, 0.8259, 0.4479, 0.8259, 0.4684, 0.8021, 0.4684, 0.6351, 0.7045, 0.6589, 0.7045, 0.6589, 0.7145, 0.6351, 0.7145, 0.6351, 0.7145, 0.6589, 0.7145, 0.6589, 0.7244, 0.6351, 0.7244, 0.6351, 0.7244, 0.6589, 0.7244, 0.6589, 0.7344, 0.6351, 0.7344, 0.6589, 0.7045, 0.6828, 0.7045, 0.6828, 0.7145, 0.6589, 0.7145, 0.6589, 0.7145, 0.6828, 0.7145, 0.6828, 0.7244, 0.6589, 0.7244, 0.6589, 0.7244, 0.6828, 0.7244, 0.6828, 0.7344, 0.6589, 0.7344, 0.6589, 0.7344, 0.6828, 0.7344, 0.6828, 0.7443, 0.6589, 0.7443, 0.6589, 0.7443, 0.6828, 0.7443, 0.6828, 0.7543, 0.6589, 0.7543, 0.6589, 0.7543, 0.6828, 0.7543, 0.6828, 0.7642, 0.6589, 0.7642, 0.6828, 0.7045, 0.7066, 0.7045, 0.7066, 0.7145, 0.6828, 0.7145, 0.6828, 0.7145, 0.7066, 0.7145, 0.7066, 0.7244, 0.6828, 0.7244, 0.6828, 0.7244, 0.7066, 0.7244, 0.7066, 0.7344, 0.6828, 0.7344, 0.6828, 0.7344, 0.7066, 0.7344, 0.7066, 0.7443, 0.6828, 0.7443, 0.6828, 0.7443, 0.7066, 0.7443, 0.7066, 0.7543, 0.6828, 0.7543, 0.6828, 0.7543, 0.7066, 0.7543, 0.7066, 0.7642, 0.6828, 0.7642, 0.6828, 0.7642, 0.7066, 0.7642, 0.7066, 0.7741, 0.6828, 0.7741, 0.7066, 0.7045, 0.7305, 0.7045, 0.7305, 0.7145, 0.7066, 0.7145, 0.7066, 0.7145, 0.7305, 0.7145, 0.7305, 0.7244, 0.7066, 0.7244, 0.7066, 0.7244, 0.7305, 0.7244, 0.7305, 0.7344, 0.7066, 0.7344, 0.7066, 0.7344, 0.7305, 0.7344, 0.7305, 0.7443, 0.7066, 0.7443, 0.7066, 0.7443, 0.7305, 0.7443, 0.7305, 0.7543, 0.7066, 0.7543, 0.7066, 0.7543, 0.7305, 0.7543, 0.7305, 0.7642, 0.7066, 0.7642, 0.7305, 0.7045, 0.7544, 0.7045, 0.7544, 0.7145, 0.7305, 0.7145, 0.7305, 0.7145, 0.7544, 0.7145, 0.7544, 0.7244, 0.7305, 0.7244, 0.7305, 0.7244, 0.7544, 0.7244, 0.7544, 0.7344, 0.7305, 0.7344, 0.7305, 0.7344, 0.7544, 0.7344, 0.7544, 0.7443, 0.7305, 0.7443, 0.7305, 0.7443, 0.7544, 0.7443, 0.7544, 0.7543, 0.7305, 0.7543, 0.7544, 0.7045, 0.7782, 0.7045, 0.7782, 0.7145, 0.7544, 0.7145, 0.7544, 0.7145, 0.7782, 0.7145, 0.7782, 0.7244, 0.7544, 0.7244, 0.7544, 0.7244, 0.7782, 0.7244, 0.7782, 0.7344, 0.7544, 0.7344, 0.7782, 0.7045, 0.8021, 0.7045, 0.8021, 0.7145, 0.7782, 0.7145, 0.6112, 0.6806, 0.6351, 0.6806, 0.6351, 0.7045, 0.6112, 0.7045, 0.6351, 0.6806, 0.6589, 0.6806, 0.6589, 0.7045, 0.6351, 0.7045, 0.6589, 0.6806, 0.6828, 0.6806, 0.6828, 0.7045, 0.6589, 0.7045, 0.6828, 0.6806, 0.7066, 0.6806, 0.7066, 0.7045, 0.6828, 0.7045, 0.7066, 0.6806, 0.7305, 0.6806, 0.7305, 0.7045, 0.7066, 0.7045, 0.7305, 0.6806, 0.7544, 0.6806, 0.7544, 0.7045, 0.7305, 0.7045, 0.7544, 0.6806, 0.7782, 0.6806, 0.7782, 0.7045, 0.7544, 0.7045, 0.7782, 0.6806, 0.8021, 0.6806, 0.8021, 0.7045, 0.7782, 0.7045, 0.6112, 0.4889, 0.6351, 0.4889, 0.6351, 0.5129, 0.6112, 0.5129, 0.6112, 0.5129, 0.6351, 0.5129, 0.6351, 0.5368, 0.6112, 0.5368, 0.6112, 0.5368, 0.6351, 0.5368, 0.6351, 0.5608, 0.6112, 0.5608, 0.6112, 0.5608, 0.6351, 0.5608, 0.6351, 0.5847, 0.6112, 0.5847, 0.6112, 0.5847, 0.6351, 0.5847, 0.6351, 0.6087, 0.6112, 0.6087, 0.6112, 0.6087, 0.6351, 0.6087, 0.6351, 0.6327, 0.6112, 0.6327, 0.6112, 0.6327, 0.6351, 0.6327, 0.6351, 0.6566, 0.6112, 0.6566, 0.6112, 0.6566, 0.6351, 0.6566, 0.6351, 0.6806, 0.6112, 0.6806, 0.6351, 0.4889, 0.6589, 0.4889, 0.6589, 0.5129, 0.6351, 0.5129, 0.6351, 0.5129, 0.6589, 0.5129, 0.6589, 0.5368, 0.6351, 0.5368, 0.6351, 0.5368, 0.6589, 0.5368, 0.6589, 0.5608, 0.6351, 0.5608, 0.6351, 0.5608, 0.6589, 0.5608, 0.6589, 0.5847, 0.6351, 0.5847, 0.6351, 0.5847, 0.6589, 0.5847, 0.6589, 0.6087, 0.6351, 0.6087, 0.6351, 0.6087, 0.6589, 0.6087, 0.6589, 0.6327, 0.6351, 0.6327, 0.6351, 0.6327, 0.6589, 0.6327, 0.6589, 0.6566, 0.6351, 0.6566, 0.6351, 0.6566, 0.6589, 0.6566, 0.6589, 0.6806, 0.6351, 0.6806, 0.6589, 0.4889, 0.6828, 0.4889, 0.6828, 0.5129, 0.6589, 0.5129, 0.6589, 0.5129, 0.6828, 0.5129, 0.6828, 0.5368, 0.6589, 0.5368, 0.6589, 0.5368, 0.6828, 0.5368, 0.6828, 0.5608, 0.6589, 0.5608, 0.6589, 0.5608, 0.6828, 0.5608, 0.6828, 0.5847, 0.6589, 0.5847, 0.6589, 0.5847, 0.6828, 0.5847, 0.6828, 0.6087, 0.6589, 0.6087, 0.6589, 0.6087, 0.6828, 0.6087, 0.6828, 0.6327, 0.6589, 0.6327, 0.6589, 0.6327, 0.6828, 0.6327, 0.6828, 0.6566, 0.6589, 0.6566, 0.6589, 0.6566, 0.6828, 0.6566, 0.6828, 0.6806, 0.6589, 0.6806, 0.6828, 0.4889, 0.7066, 0.4889, 0.7066, 0.5129, 0.6828, 0.5129, 0.6828, 0.5129, 0.7066, 0.5129, 0.7066, 0.5368, 0.6828, 0.5368, 0.6828, 0.5368, 0.7066, 0.5368, 0.7066, 0.5608, 0.6828, 0.5608, 0.6828, 0.5608, 0.7066, 0.5608, 0.7066, 0.5847, 0.6828, 0.5847, 0.6828, 0.5847, 0.7066, 0.5847, 0.7066, 0.6087, 0.6828, 0.6087, 0.6828, 0.6087, 0.7066, 0.6087, 0.7066, 0.6327, 0.6828, 0.6327, 0.6828, 0.6327, 0.7066, 0.6327, 0.7066, 0.6566, 0.6828, 0.6566, 0.6828, 0.6566, 0.7066, 0.6566, 0.7066, 0.6806, 0.6828, 0.6806, 0.7066, 0.4889, 0.7305, 0.4889, 0.7305, 0.5129, 0.7066, 0.5129, 0.7066, 0.5129, 0.7305, 0.5129, 0.7305, 0.5368, 0.7066, 0.5368, 0.7066, 0.5368, 0.7305, 0.5368, 0.7305, 0.5608, 0.7066, 0.5608, 0.7066, 0.5608, 0.7305, 0.5608, 0.7305, 0.5847, 0.7066, 0.5847, 0.7066, 0.5847, 0.7305, 0.5847, 0.7305, 0.6087, 0.7066, 0.6087, 0.7066, 0.6087, 0.7305, 0.6087, 0.7305, 0.6327, 0.7066, 0.6327, 0.7066, 0.6327, 0.7305, 0.6327, 0.7305, 0.6566, 0.7066, 0.6566, 0.7066, 0.6566, 0.7305, 0.6566, 0.7305, 0.6806, 0.7066, 0.6806, 0.7305, 0.4889, 0.7544, 0.4889, 0.7544, 0.5129, 0.7305, 0.5129, 0.7305, 0.5129, 0.7544, 0.5129, 0.7544, 0.5368, 0.7305, 0.5368, 0.7305, 0.5368, 0.7544, 0.5368, 0.7544, 0.5608, 0.7305, 0.5608, 0.7305, 0.5608, 0.7544, 0.5608, 0.7544, 0.5847, 0.7305, 0.5847, 0.7305, 0.5847, 0.7544, 0.5847, 0.7544, 0.6087, 0.7305, 0.6087, 0.7305, 0.6087, 0.7544, 0.6087, 0.7544, 0.6327, 0.7305, 0.6327, 0.7305, 0.6327, 0.7544, 0.6327, 0.7544, 0.6566, 0.7305, 0.6566, 0.7305, 0.6566, 0.7544, 0.6566, 0.7544, 0.6806, 0.7305, 0.6806, 0.7544, 0.4889, 0.7782, 0.4889, 0.7782, 0.5129, 0.7544, 0.5129, 0.7544, 0.5129, 0.7782, 0.5129, 0.7782, 0.5368, 0.7544, 0.5368, 0.7544, 0.5368, 0.7782, 0.5368, 0.7782, 0.5608, 0.7544, 0.5608, 0.7544, 0.5608, 0.7782, 0.5608, 0.7782, 0.5847, 0.7544, 0.5847, 0.7544, 0.5847, 0.7782, 0.5847, 0.7782, 0.6087, 0.7544, 0.6087, 0.7544, 0.6087, 0.7782, 0.6087, 0.7782, 0.6327, 0.7544, 0.6327, 0.7544, 0.6327, 0.7782, 0.6327, 0.7782, 0.6566, 0.7544, 0.6566, 0.7544, 0.6566, 0.7782, 0.6566, 0.7782, 0.6806, 0.7544, 0.6806, 0.7782, 0.4889, 0.8021, 0.4889, 0.8021, 0.5129, 0.7782, 0.5129, 0.7782, 0.5129, 0.8021, 0.5129, 0.8021, 0.5368, 0.7782, 0.5368, 0.7782, 0.5368, 0.8021, 0.5368, 0.8021, 0.5608, 0.7782, 0.5608, 0.7782, 0.5608, 0.8021, 0.5608, 0.8021, 0.5847, 0.7782, 0.5847, 0.7782, 0.5847, 0.8021, 0.5847, 0.8021, 0.6087, 0.7782, 0.6087, 0.7782, 0.6087, 0.8021, 0.6087, 0.8021, 0.6327, 0.7782, 0.6327, 0.7782, 0.6327, 0.8021, 0.6327, 0.8021, 0.6566, 0.7782, 0.6566, 0.7782, 0.6566, 0.8021, 0.6566, 0.8021, 0.6806, 0.7782, 0.6806, 0.8021, 0.4889, 0.8259, 0.4889, 0.8259, 0.5129, 0.8021, 0.5129, 0.8021, 0.5129, 0.8259, 0.5129, 0.8259, 0.5368, 0.8021, 0.5368, 0.8021, 0.5368, 0.8259, 0.5368, 0.8259, 0.5608, 0.8021, 0.5608, 0.8021, 0.5608, 0.8259, 0.5608, 0.8259, 0.5847, 0.8021, 0.5847, 0.8021, 0.5847, 0.8259, 0.5847, 0.8259, 0.6087, 0.8021, 0.6087, 0.8021, 0.6087, 0.8259, 0.6087, 0.8259, 0.6327, 0.8021, 0.6327, 0.8021, 0.6327, 0.8259, 0.6327, 0.8259, 0.6566, 0.8021, 0.6566, 0.8021, 0.6566, 0.8259, 0.6566, 0.8259, 0.6806, 0.8021, 0.6806, 0.8259, 0.4889, 0.8394, 0.4889, 0.8394, 0.5129, 0.8259, 0.5129, 0.8259, 0.5129, 0.8394, 0.5129, 0.8394, 0.5368, 0.8259, 0.5368, 0.8259, 0.5368, 0.8394, 0.5368, 0.8394, 0.5608, 0.8259, 0.5608, 0.8259, 0.5608, 0.8394, 0.5608, 0.8394, 0.5847, 0.8259, 0.5847, 0.8259, 0.5847, 0.8394, 0.5847, 0.8394, 0.6087, 0.8259, 0.6087, 0.8259, 0.6087, 0.8394, 0.6087, 0.8394, 0.6327, 0.8259, 0.6327, 0.8259, 0.6327, 0.8394, 0.6327, 0.8394, 0.6566, 0.8259, 0.6566, 0.8259, 0.6566, 0.8394, 0.6566, 0.8394, 0.6806, 0.8259, 0.6806, 0.8394, 0.4889, 0.8529, 0.4889, 0.8529, 0.5129, 0.8394, 0.5129, 0.8394, 0.5129, 0.8529, 0.5129, 0.8529, 0.5368, 0.8394, 0.5368, 0.8394, 0.5368, 0.8529, 0.5368, 0.8529, 0.5608, 0.8394, 0.5608, 0.8394, 0.5608, 0.8529, 0.5608, 0.8529, 0.5847, 0.8394, 0.5847, 0.8394, 0.5847, 0.8529, 0.5847, 0.8529, 0.6087, 0.8394, 0.6087, 0.8394, 0.6087, 0.8529, 0.6087, 0.8529, 0.6327, 0.8394, 0.6327, 0.8529, 0.4889, 0.8664, 0.4889, 0.8664, 0.5129, 0.8529, 0.5129, 0.8529, 0.5129, 0.8664, 0.5129, 0.8664, 0.5368, 0.8529, 0.5368, 0.8529, 0.5368, 0.8664, 0.5368, 0.8664, 0.5608, 0.8529, 0.5608, 0.8529, 0.5608, 0.8664, 0.5608, 0.8664, 0.5847, 0.8529, 0.5847, 0.8529, 0.5847, 0.8664, 0.5847, 0.8664, 0.6087, 0.8529, 0.6087, 0.8664, 0.4889, 0.8799, 0.4889, 0.8799, 0.5129, 0.8664, 0.5129, 0.8664, 0.5129, 0.8799, 0.5129, 0.8799, 0.5368, 0.8664, 0.5368, 0.8664, 0.5368, 0.8799, 0.5368, 0.8799, 0.5608, 0.8664, 0.5608, 0.8664, 0.5608, 0.8799, 0.5608, 0.8799, 0.5847, 0.8664, 0.5847, 0.8799, 0.4889, 0.8934, 0.4889, 0.8934, 0.5129, 0.8799, 0.5129, 0.8799, 0.5129, 0.8934, 0.5129, 0.8934, 0.5368, 0.8799, 0.5368, 0.8799, 0.5368, 0.8934, 0.5368, 0.8934, 0.5608, 0.8799, 0.5608, 0.8934, 0.4889, 0.9069, 0.4889, 0.9069, 0.5129, 0.8934, 0.5129, 0.8934, 0.5129, 0.9069, 0.5129, 0.9069, 0.5368, 0.8934, 0.5368, 0.9069, 0.4889, 0.9204, 0.4889, 0.9204, 0.5129, 0.9069, 0.5129, 0.9069, 0.5129, 0.9204, 0.5129, 0.9204, 0.5368, 0.9069, 0.5368])
me_cube.materials.append(mat_material)
me_cube.materials.append(mat_material_001)
me_cube.materials.append(mat_material_002)
me_cube.materials.append(mat_front)
me_cube.use_remesh_preserve_volume = False
me_cube.use_remesh_preserve_attributes = False
me_cube.use_mirror_vertex_groups = False
me_cube.update()

# ---- objects
ob_cube = bpy.data.objects.new('Cube', me_cube)
ob_light = bpy.data.objects.new('Light', light_light)
ob_camera = bpy.data.objects.new('Camera', cam_camera)

# ---- transforms, parenting, visibility, modifiers, constraints
ob_cube.location = (0.0, 0.0, 0.0)
ob_cube.scale = (1.0, 0.6, 0.32)
ob_cube.lock_rotations_4d = False
ob_cube.empty_display_type = 'ARROWS'
ob_cube.lineart.crease_threshold = 0.0
ob_light.location = (4.076, 1.005, 5.904)
ob_light.rotation_euler = (0.6503, 0.05522, 1.866)
ob_light.lock_rotations_4d = False
ob_light.empty_display_type = 'ARROWS'
ob_light.color = (0.0, 0.0, 0.0, 0.0)
ob_light.lineart.crease_threshold = 0.0
ob_camera.location = (7.359, -6.926, 4.958)
ob_camera.rotation_euler = (1.109, 0.0, 0.8149)
ob_camera.lock_rotations_4d = False
ob_camera.empty_display_type = 'ARROWS'
ob_camera.color = (0.0, 0.0, 0.0, 0.0)
ob_camera.display_type = 'WIRE'
ob_camera.lineart.crease_threshold = 0.0

# ---- collection membership
col_collection.objects.link(ob_cube)
col_collection.objects.link(ob_light)
col_collection.objects.link(ob_camera)

# ---- scene / render settings (as saved in the file)
scene.camera = ob_camera
scene.frame_start = 1; scene.frame_end = 250; scene.frame_set(1)
scene.render.engine = 'BLENDER_EEVEE_NEXT'
scene.cycles.use_denoising = False
scene.cycles.samples = 128
scene.cycles.sampling_pattern = 'TABULATED_SOBOL'
scene.cycles.use_adaptive_sampling = False
scene.cycles.use_light_tree = False
scene.view_settings.view_transform = 'Filmic'
bpy.context.view_layer.update()
